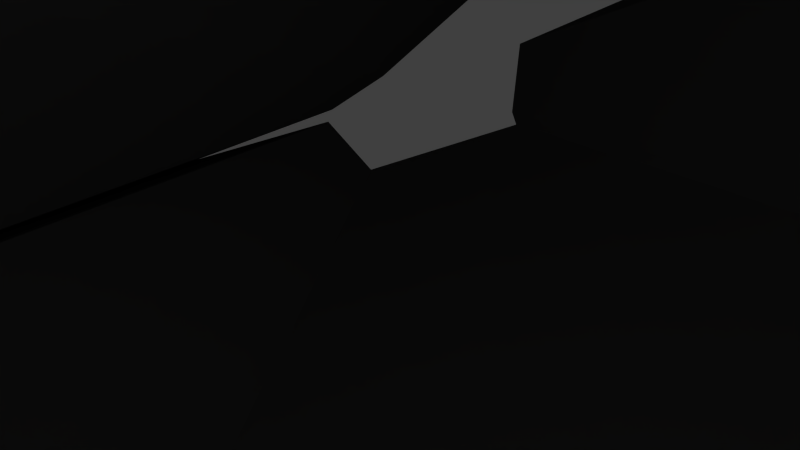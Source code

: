 # Source: arwing.blend  (saved by Blender 2.71.0; exported with 4.5.12 LTS)
import bpy
from mathutils import Matrix  # noqa: F401  (used for matrix-valued properties, if any)

bpy.ops.wm.read_factory_settings(use_empty=True)
scene = bpy.context.scene
scene.name = 'Scene'

# ---- collections
col_collection_1 = bpy.data.collections.new('Collection 1'); scene.collection.children.link(col_collection_1)

# ---- materials (node trees are filled in below, after node groups)
mat_material_001 = bpy.data.materials.new('Material.001')
mat_material_001.alpha_threshold = 0.0
mat_material_001.use_transparent_shadow = False
mat_material_001.diffuse_color = (1.0, 1.0, 1.0, 1.0)
mat_material_001.roughness = 0.5
mat_material_001.line_color = (0.0, 0.0, 0.0, 1.0)
mat_material_002 = bpy.data.materials.new('Material.002')
mat_material_002.alpha_threshold = 0.0
mat_material_002.use_transparent_shadow = False
mat_material_002.diffuse_color = (0.1332, 0.392, 0.8, 1.0)
mat_material_002.roughness = 0.5
mat_material_002.line_color = (0.0, 0.0, 0.0, 1.0)
mat_material_003 = bpy.data.materials.new('Material.003')
mat_material_003.alpha_threshold = 0.0
mat_material_003.use_transparent_shadow = False
mat_material_003.diffuse_color = (0.8, 0.2943, 0.07784, 1.0)
mat_material_003.roughness = 0.5
mat_material_003.line_color = (0.0, 0.0, 0.0, 1.0)

# ---- material node trees

# ---- world
world_world = bpy.data.worlds.new('World'); scene.world = world_world
world_world.color = (0.05088, 0.05088, 0.05088)
world_world.use_sun_shadow = False
world_world.sun_shadow_jitter_overblur = 0.0
world_world.cycles.sampling_method = 'MANUAL'
world_world.cycles.sample_map_resolution = 256

# ---- cameras
cam_camera = bpy.data.cameras.new('Camera')
cam_camera.clip_end = 100.0
cam_camera.lens = 35.0
cam_camera.sensor_width = 32.0
cam_camera.sensor_height = 18.0
cam_camera.ortho_scale = 7.314
cam_camera.dof.focus_distance = 0.0
cam_camera.dof.aperture_fstop = 128.0

# ---- lights
light_lamp = bpy.data.lights.new('Lamp', 'POINT')
light_lamp.transmission_factor = 0.0
light_lamp.cutoff_distance = 30.0
light_lamp.energy = 100.0
light_lamp.shadow_buffer_clip_start = 1.001
light_lamp.shadow_soft_size = 0.1
light_lamp.shadow_maximum_resolution = 0.006
light_lamp.use_absolute_resolution = True
light_lamp.cycles.use_multiple_importance_sampling = False

# ---- meshes
me_arwing_snes_high_poly_original = bpy.data.meshes.new('Arwing_SNES_high_poly_original')
me_arwing_snes_high_poly_original.from_pydata([(70.05, -27.8, -67.9), (12.93, 47.85, -89.35), (13.19, 12.8, 31.74), (-70.0, -27.8, -67.9), (-14.14, 12.8, 31.74), (-14.14, 47.85, -89.35), (-0.0197, 13.58, -138.0), (0.6781, 9.58, -109.8), (34.97, -10.67, -75.51), (-33.57, -10.67, -75.51), (-0.6679, -14.83, 341.8), (80.94, -33.5, -67.79), (70.03, -29.09, -67.79), (-70.0, -29.09, -67.79), (-81.66, -33.5, -67.79), (-0.3616, -69.01, 55.4), (138.5, 74.02, -202.6), (103.5, 19.62, -46.89), (103.8, -82.61, 68.78), (70.87, -26.96, -66.91), (102.3, -26.98, -66.91), (138.8, -27.87, -69.98), (189.6, -63.62, -207.7), (189.1, -62.62, -207.5), (138.8, -27.28, -69.98), (238.8, -96.4, -341.3), (70.05, -27.87, -67.9), (70.05, -27.28, -67.9), (137.2, -62.33, -138.0), (205.3, -62.64, -217.0), (123.5, -41.49, -48.12), (89.35, -41.49, -48.28), (-138.5, 74.02, -202.6), (-103.8, -82.61, 68.78), (-103.5, 19.62, -46.89), (-70.82, -26.96, -66.91), (-102.3, -26.98, -66.91), (-138.8, -27.87, -69.98), (-138.8, -27.28, -69.98), (-189.1, -62.62, -207.5), (-189.5, -63.62, -207.7), (-238.8, -96.4, -341.3), (-70.0, -27.28, -67.9), (-70.0, -27.87, -67.9), (-137.2, -62.33, -138.0), (-205.3, -62.64, -217.0), (-89.29, -41.49, -48.28), (-123.5, -41.49, -48.12)], [], [(0, 1, 2), (3, 4, 5), (2, 1, 5, 4), (1, 6, 5), (7, 8, 9), (0, 10, 11), (2, 4, 10), (4, 3, 10), (3, 0, 12, 13), (11, 10, 12), (10, 14, 13), (3, 14, 10), (0, 2, 10), (0, 6, 1), (10, 15, 12), (13, 15, 10), (12, 15, 13), (0, 11, 12), (13, 14, 3), (5, 6, 3), (0, 8, 7, 6), (0, 3, 9, 8), (9, 3, 6, 7), (16, 17, 18), (17, 19, 18), (17, 16, 19), (19, 16, 20), (16, 18, 20), (18, 19, 20), (21, 22, 23, 24), (25, 26, 27), (28, 21, 26), (28, 25, 22, 21), (27, 24, 23, 25), (25, 29, 22), (22, 29, 23), (23, 29, 25), (26, 25, 28), (21, 30, 31, 26), (26, 31, 27), (27, 31, 30, 24), (24, 30, 21), (32, 33, 34), (34, 33, 35), (34, 35, 32), (35, 36, 32), (32, 36, 33), (33, 36, 35), (37, 38, 39, 40), (41, 42, 43), (44, 43, 37), (44, 37, 40, 41), (42, 41, 39, 38), (41, 40, 45), (40, 39, 45), (39, 41, 45), (43, 44, 41), (37, 43, 46, 47), (43, 42, 46), (42, 38, 47, 46), (38, 37, 47)])
me_arwing_snes_high_poly_original.polygons.foreach_set('material_index', [0, 0, 0, 0, 2, 0, 0, 0, 0, 0, 0, 0, 0, 0, 0, 0, 0, 0, 0, 0, 0, 0, 0, 1, 1, 1, 1, 1, 1, 0, 0, 0, 0, 0, 0, 0, 0, 0, 0, 0, 0, 0, 1, 1, 1, 1, 1, 1, 0, 0, 0, 0, 0, 0, 0, 0, 0, 0, 0, 0, 0])
_uv = me_arwing_snes_high_poly_original.uv_layers.new(name='UVMap')
_uv.uv.foreach_set('vector', [1.0, 0.0, 0.0, 1.0, 0.0, 0.0, 0.0, 0.0, 1.0, 0.0, 1.0, 1.0, 0.0, 0.0, 1.0, 0.0, 1.0, 1.0, 0.0, 1.0, 0.0, 0.0, 1.0, 0.5, 0.0, 1.0, 0.0, 0.5, 1.0, 0.0, 1.0, 1.0, 1.0, 0.0, 1.0, 0.5, 0.0, 0.0, 0.0, 0.0, 0.0, 1.0, 1.0, 0.5, 1.0, 0.0, 0.0, 0.0, 1.0, 0.5, 1.0, 1.0, 1.0, 0.0, 0.0, 0.0867, 0.0, 1.0, 0.0, 0.0, 1.0, 0.5, 0.0, 0.0867, 1.0, 0.5, 0.0, 1.0, 0.0, 1.0, 0.0, 0.0, 0.0, 1.0, 1.0, 0.5, 1.0, 0.0, 0.0, 0.0, 1.0, 0.5, 1.0, 0.0, 1.0, 1.0, 0.0, 1.0, 1.0, 0.5, 0.0, 0.5, 0.0, 0.0867, 0.0, 1.0, 0.0, 0.5, 1.0, 0.5, 0.0, 0.0867, 0.0, 0.5, 0.0, 1.0, 1.0, 0.0, 0.0, 0.0, 0.0, 0.0867, 0.0, 1.0, 0.0, 1.0, 1.0, 1.0, 1.0, 1.0, 0.0, 1.0, 0.0, 0.0, 1.0, 0.0, 1.0, 0.0, 0.0, 0.5, 1.0, 1.0, 1.0, 0.0, 1.0, 1.0, 1.0, 1.0, 1.0, 0.0, 1.0, 1.0, 0.0, 0.0, 0.0, 1.0, 0.0, 0.5, 138.5, 202.6, 103.5, 46.89, 103.8, -68.78, 103.5, 46.89, 70.87, 66.91, 103.8, -68.78, 103.5, 46.89, 138.5, 202.6, 70.87, 66.91, 70.87, 66.91, 138.5, 202.6, 102.3, 66.91, 138.5, 202.6, 103.8, -68.78, 102.3, 66.91, 103.8, -68.78, 70.87, 66.91, 102.3, 66.91, 0.0, 1.0, 0.0, 0.4981, 0.0289, 0.5059, 0.0016, 0.9728, 0.0, 0.0, 1.0, 1.0, 0.9581, 0.9581, 0.0, 0.0, 1.0, 1.0, 0.0, 1.0, 0.0, 0.0, 1.0, 0.0, 0.5019, 0.4981, 0.0, 1.0, 0.9581, 0.9581, 0.0016, 0.9728, 0.0289, 0.5059, 0.0, 0.0, 1.0, 0.0, 0.0, 0.4981, 0.5019, 0.4981, 0.0, 0.4981, 0.0, 0.4981, 0.0289, 0.5059, 0.0289, 0.5059, 0.0, 0.4981, 0.0, 0.0, 1.0, 1.0, 0.0, 0.0, 1.0, 0.0, 1.0, 1.0, 0.0016, 0.9728, 1.0, 1.0, 0.0, 1.0, 1.0, 1.0, 1.0, 1.0, 0.9581, 0.9581, 0.9581, 0.9581, 1.0, 1.0, 0.0016, 0.9728, 0.0016, 0.9728, 0.0016, 0.9728, 0.0016, 0.9728, 0.0, 1.0, -138.5, 202.6, -103.8, -68.78, -103.5, 46.89, -103.5, 46.89, -103.8, -68.78, -70.82, 66.91, -103.5, 46.89, -70.82, 66.91, -138.5, 202.6, -70.82, 66.91, -102.3, 66.91, -138.5, 202.6, -138.5, 202.6, -102.3, 66.91, -103.8, -68.78, -103.8, -68.78, -102.3, 66.91, -70.82, 66.91, 0.0, 1.0, 0.0016, 0.9728, 0.0289, 0.5059, 0.0, 0.4981, 0.0, 0.0, 0.9581, 0.9581, 1.0, 1.0, 0.0, 0.0, 0.0, 1.0, 1.0, 1.0, 0.0, 0.0, 0.0, 1.0, 0.5019, 0.4981, 1.0, 0.0, 0.9581, 0.9581, 0.0, 0.0, 0.0289, 0.5059, 0.0016, 0.9728, 1.0, 0.0, 0.5019, 0.4981, 0.0, 0.4981, 0.0, 0.4981, 0.0289, 0.5059, 0.0, 0.4981, 0.0289, 0.5059, 0.0, 0.0, 0.0, 0.4981, 1.0, 1.0, 1.0, 0.0, 0.0, 0.0, 1.0, 1.0, 0.0, 1.0, 1.0, 1.0, 0.0016, 0.9728, 1.0, 1.0, 0.9581, 0.9581, 1.0, 1.0, 0.9581, 0.9581, 0.0016, 0.9728, 0.0016, 0.9728, 1.0, 1.0, 0.0016, 0.9728, 0.0, 1.0, 0.0016, 0.9728])
me_arwing_snes_high_poly_original.materials.append(mat_material_001)
me_arwing_snes_high_poly_original.materials.append(mat_material_002)
me_arwing_snes_high_poly_original.materials.append(mat_material_003)
me_arwing_snes_high_poly_original.use_remesh_preserve_volume = False
me_arwing_snes_high_poly_original.use_remesh_preserve_attributes = False
me_arwing_snes_high_poly_original.use_mirror_vertex_groups = False
me_arwing_snes_high_poly_original.update()

# ---- objects
ob_arwing_snes_high_poly_original = bpy.data.objects.new('Arwing_SNES_high_poly_original', me_arwing_snes_high_poly_original)
ob_lamp = bpy.data.objects.new('Lamp', light_lamp)
ob_camera = bpy.data.objects.new('Camera', cam_camera)

# ---- transforms, parenting, visibility, modifiers, constraints
ob_arwing_snes_high_poly_original.location = (0.0, 0.0, 0.0)
ob_arwing_snes_high_poly_original.rotation_euler = (1.571, -0.0, 0.0)
ob_arwing_snes_high_poly_original.lineart.crease_threshold = 0.0
ob_lamp.location = (4.076, 1.005, 5.904)
ob_lamp.rotation_euler = (0.6503, 0.05522, 1.866)
ob_lamp.lock_rotations_4d = False
ob_lamp.empty_display_type = 'ARROWS'
ob_lamp.color = (0.0, 0.0, 0.0, 0.0)
ob_lamp.lineart.crease_threshold = 0.0
ob_camera.location = (7.481, -6.508, 5.344)
ob_camera.rotation_euler = (1.109, 0.01082, 0.8149)
ob_camera.lock_rotations_4d = False
ob_camera.empty_display_type = 'ARROWS'
ob_camera.color = (0.0, 0.0, 0.0, 0.0)
ob_camera.display_type = 'WIRE'
ob_camera.lineart.crease_threshold = 0.0

# ---- collection membership
col_collection_1.objects.link(ob_arwing_snes_high_poly_original)
col_collection_1.objects.link(ob_lamp)
col_collection_1.objects.link(ob_camera)

# ---- scene / render settings (as saved in the file)
scene.camera = ob_camera
scene.frame_start = 1; scene.frame_end = 250; scene.frame_set(1)
scene.render.engine = 'BLENDER_EEVEE_NEXT'
scene.render.resolution_percentage = 50
scene.render.dither_intensity = 0.0
scene.cycles.use_denoising = False
scene.cycles.samples = 10
scene.cycles.sampling_pattern = 'TABULATED_SOBOL'
scene.cycles.light_sampling_threshold = 0.0
scene.cycles.use_adaptive_sampling = False
scene.cycles.use_light_tree = False
scene.cycles.blur_glossy = 0.0
scene.cycles.volume_bounces = 1
scene.cycles.pixel_filter_type = 'GAUSSIAN'
scene.cycles.sample_clamp_indirect = 0.0
scene.view_settings.view_transform = 'Standard'
bpy.context.view_layer.update()
